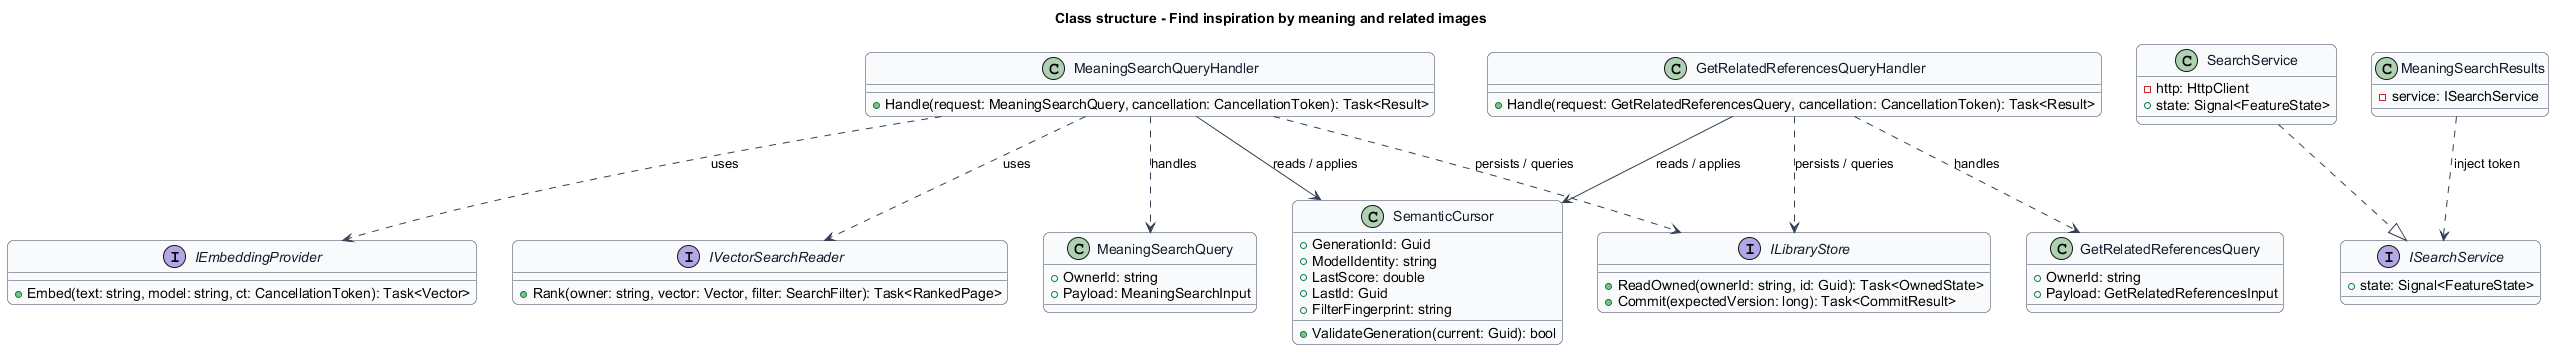

The diagram above was rendered by PlantUML. Its source (embedded in the PNG):
@startuml
skinparam backgroundColor #FFFFFF
skinparam shadowing false
skinparam roundcorner 12
skinparam defaultFontName Arial
skinparam ArrowColor #344054
skinparam rectangle {
  BorderColor #344054
  FontColor #101828
}
skinparam package {
  BorderColor #667085
  FontColor #101828
  BackgroundColor #F9FAFB
}

skinparam class {
  BorderColor #344054
  FontColor #101828
  BackgroundColor #F9FAFB
}
title Class structure - Find inspiration by meaning and related images
class SemanticCursor {
  +GenerationId: Guid
  +ModelIdentity: string
  +LastScore: double
  +LastId: Guid
  +FilterFingerprint: string
  +ValidateGeneration(current: Guid): bool
}
interface ILibraryStore {
  +ReadOwned(ownerId: string, id: Guid): Task<OwnedState>
  +Commit(expectedVersion: long): Task<CommitResult>
}
class MeaningSearchQuery {
  +OwnerId: string
  +Payload: MeaningSearchInput
}
class MeaningSearchQueryHandler {
  +Handle(request: MeaningSearchQuery, cancellation: CancellationToken): Task<Result>
}
MeaningSearchQueryHandler ..> MeaningSearchQuery : handles
MeaningSearchQueryHandler --> SemanticCursor : reads / applies
MeaningSearchQueryHandler ..> ILibraryStore : persists / queries
class GetRelatedReferencesQuery {
  +OwnerId: string
  +Payload: GetRelatedReferencesInput
}
class GetRelatedReferencesQueryHandler {
  +Handle(request: GetRelatedReferencesQuery, cancellation: CancellationToken): Task<Result>
}
GetRelatedReferencesQueryHandler ..> GetRelatedReferencesQuery : handles
GetRelatedReferencesQueryHandler --> SemanticCursor : reads / applies
GetRelatedReferencesQueryHandler ..> ILibraryStore : persists / queries
interface IEmbeddingProvider {
  +Embed(text: string, model: string, ct: CancellationToken): Task<Vector>
}
MeaningSearchQueryHandler ..> IEmbeddingProvider : uses
interface IVectorSearchReader {
  +Rank(owner: string, vector: Vector, filter: SearchFilter): Task<RankedPage>
}
MeaningSearchQueryHandler ..> IVectorSearchReader : uses
interface ISearchService {
  +state: Signal<FeatureState>
}
class SearchService {
  -http: HttpClient
  +state: Signal<FeatureState>
}
SearchService ..|> ISearchService
class MeaningSearchResults {
  -service: ISearchService
}
MeaningSearchResults ..> ISearchService : inject token
@enduml